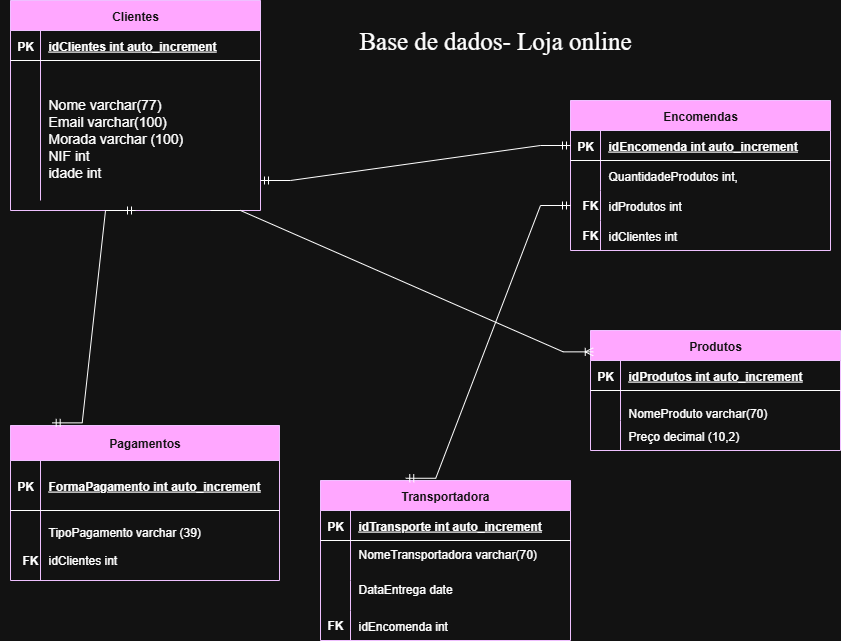

The diagram above was exported from draw.io. Its source (the exported page's mxGraphModel, read from the mxfile embedded in the PNG):
<mxGraphModel dx="716" dy="551" grid="1" gridSize="10" guides="1" tooltips="1" connect="1" arrows="1" fold="1" page="1" pageScale="1" pageWidth="850" pageHeight="1100" math="0" shadow="0" extFonts="Permanent Marker^https://fonts.googleapis.com/css?family=Permanent+Marker">
  <root>
    <mxCell id="0" />
    <mxCell id="1" parent="0" />
    <mxCell id="C-vyLk0tnHw3VtMMgP7b-2" value="Encomendas" style="shape=table;startSize=30;container=1;collapsible=1;childLayout=tableLayout;fixedRows=1;rowLines=0;fontStyle=1;align=center;resizeLast=1;fillColor=#6a00ff;fontColor=#ffffff;strokeColor=#3700CC;" parent="1" vertex="1">
      <mxGeometry x="570" y="110" width="260" height="150" as="geometry" />
    </mxCell>
    <mxCell id="C-vyLk0tnHw3VtMMgP7b-3" value="" style="shape=partialRectangle;collapsible=0;dropTarget=0;pointerEvents=0;fillColor=none;points=[[0,0.5],[1,0.5]];portConstraint=eastwest;top=0;left=0;right=0;bottom=1;" parent="C-vyLk0tnHw3VtMMgP7b-2" vertex="1">
      <mxGeometry y="30" width="260" height="30" as="geometry" />
    </mxCell>
    <mxCell id="C-vyLk0tnHw3VtMMgP7b-4" value="PK" style="shape=partialRectangle;overflow=hidden;connectable=0;fillColor=none;top=0;left=0;bottom=0;right=0;fontStyle=1;" parent="C-vyLk0tnHw3VtMMgP7b-3" vertex="1">
      <mxGeometry width="30" height="30" as="geometry">
        <mxRectangle width="30" height="30" as="alternateBounds" />
      </mxGeometry>
    </mxCell>
    <mxCell id="C-vyLk0tnHw3VtMMgP7b-5" value="idEncomenda int auto_increment" style="shape=partialRectangle;overflow=hidden;connectable=0;fillColor=none;top=0;left=0;bottom=0;right=0;align=left;spacingLeft=6;fontStyle=5;" parent="C-vyLk0tnHw3VtMMgP7b-3" vertex="1">
      <mxGeometry x="30" width="230" height="30" as="geometry">
        <mxRectangle width="230" height="30" as="alternateBounds" />
      </mxGeometry>
    </mxCell>
    <mxCell id="C-vyLk0tnHw3VtMMgP7b-6" value="" style="shape=partialRectangle;collapsible=0;dropTarget=0;pointerEvents=0;fillColor=none;points=[[0,0.5],[1,0.5]];portConstraint=eastwest;top=0;left=0;right=0;bottom=0;" parent="C-vyLk0tnHw3VtMMgP7b-2" vertex="1">
      <mxGeometry y="60" width="260" height="30" as="geometry" />
    </mxCell>
    <mxCell id="C-vyLk0tnHw3VtMMgP7b-7" value="" style="shape=partialRectangle;overflow=hidden;connectable=0;fillColor=none;top=0;left=0;bottom=0;right=0;" parent="C-vyLk0tnHw3VtMMgP7b-6" vertex="1">
      <mxGeometry width="30" height="30" as="geometry">
        <mxRectangle width="30" height="30" as="alternateBounds" />
      </mxGeometry>
    </mxCell>
    <mxCell id="C-vyLk0tnHw3VtMMgP7b-8" value="QuantidadeProdutos int," style="shape=partialRectangle;overflow=hidden;connectable=0;fillColor=none;top=0;left=0;bottom=0;right=0;align=left;spacingLeft=6;" parent="C-vyLk0tnHw3VtMMgP7b-6" vertex="1">
      <mxGeometry x="30" width="230" height="30" as="geometry">
        <mxRectangle width="230" height="30" as="alternateBounds" />
      </mxGeometry>
    </mxCell>
    <mxCell id="C-vyLk0tnHw3VtMMgP7b-9" value="" style="shape=partialRectangle;collapsible=0;dropTarget=0;pointerEvents=0;fillColor=none;points=[[0,0.5],[1,0.5]];portConstraint=eastwest;top=0;left=0;right=0;bottom=0;" parent="C-vyLk0tnHw3VtMMgP7b-2" vertex="1">
      <mxGeometry y="90" width="260" height="30" as="geometry" />
    </mxCell>
    <mxCell id="C-vyLk0tnHw3VtMMgP7b-10" value="" style="shape=partialRectangle;overflow=hidden;connectable=0;fillColor=none;top=0;left=0;bottom=0;right=0;" parent="C-vyLk0tnHw3VtMMgP7b-9" vertex="1">
      <mxGeometry width="30" height="30" as="geometry">
        <mxRectangle width="30" height="30" as="alternateBounds" />
      </mxGeometry>
    </mxCell>
    <mxCell id="C-vyLk0tnHw3VtMMgP7b-11" value="idProdutos int" style="shape=partialRectangle;overflow=hidden;connectable=0;fillColor=none;top=0;left=0;bottom=0;right=0;align=left;spacingLeft=6;" parent="C-vyLk0tnHw3VtMMgP7b-9" vertex="1">
      <mxGeometry x="30" width="230" height="30" as="geometry">
        <mxRectangle width="230" height="30" as="alternateBounds" />
      </mxGeometry>
    </mxCell>
    <mxCell id="s5po_qvCSB3nMq2YXMeD-7" value="" style="shape=partialRectangle;collapsible=0;dropTarget=0;pointerEvents=0;fillColor=none;points=[[0,0.5],[1,0.5]];portConstraint=eastwest;top=0;left=0;right=0;bottom=0;" parent="C-vyLk0tnHw3VtMMgP7b-2" vertex="1">
      <mxGeometry y="120" width="260" height="30" as="geometry" />
    </mxCell>
    <mxCell id="s5po_qvCSB3nMq2YXMeD-8" value="" style="shape=partialRectangle;overflow=hidden;connectable=0;fillColor=none;top=0;left=0;bottom=0;right=0;" parent="s5po_qvCSB3nMq2YXMeD-7" vertex="1">
      <mxGeometry width="30" height="30" as="geometry">
        <mxRectangle width="30" height="30" as="alternateBounds" />
      </mxGeometry>
    </mxCell>
    <mxCell id="s5po_qvCSB3nMq2YXMeD-9" value="idClientes int" style="shape=partialRectangle;overflow=hidden;connectable=0;fillColor=none;top=0;left=0;bottom=0;right=0;align=left;spacingLeft=6;" parent="s5po_qvCSB3nMq2YXMeD-7" vertex="1">
      <mxGeometry x="30" width="230" height="30" as="geometry">
        <mxRectangle width="230" height="30" as="alternateBounds" />
      </mxGeometry>
    </mxCell>
    <mxCell id="C-vyLk0tnHw3VtMMgP7b-23" value="Clientes" style="shape=table;startSize=30;container=1;collapsible=1;childLayout=tableLayout;fixedRows=1;rowLines=0;fontStyle=1;align=center;resizeLast=1;fillColor=#6a00ff;fontColor=#ffffff;strokeColor=#3700CC;" parent="1" vertex="1">
      <mxGeometry x="10" y="10" width="250" height="210" as="geometry" />
    </mxCell>
    <mxCell id="C-vyLk0tnHw3VtMMgP7b-24" value="" style="shape=partialRectangle;collapsible=0;dropTarget=0;pointerEvents=0;fillColor=none;points=[[0,0.5],[1,0.5]];portConstraint=eastwest;top=0;left=0;right=0;bottom=1;" parent="C-vyLk0tnHw3VtMMgP7b-23" vertex="1">
      <mxGeometry y="30" width="250" height="30" as="geometry" />
    </mxCell>
    <mxCell id="C-vyLk0tnHw3VtMMgP7b-25" value="PK" style="shape=partialRectangle;overflow=hidden;connectable=0;fillColor=none;top=0;left=0;bottom=0;right=0;fontStyle=1;" parent="C-vyLk0tnHw3VtMMgP7b-24" vertex="1">
      <mxGeometry width="30" height="30" as="geometry">
        <mxRectangle width="30" height="30" as="alternateBounds" />
      </mxGeometry>
    </mxCell>
    <mxCell id="C-vyLk0tnHw3VtMMgP7b-26" value="idClientes int auto_increment" style="shape=partialRectangle;overflow=hidden;connectable=0;fillColor=none;top=0;left=0;bottom=0;right=0;align=left;spacingLeft=6;fontStyle=5;" parent="C-vyLk0tnHw3VtMMgP7b-24" vertex="1">
      <mxGeometry x="30" width="220" height="30" as="geometry">
        <mxRectangle width="220" height="30" as="alternateBounds" />
      </mxGeometry>
    </mxCell>
    <mxCell id="C-vyLk0tnHw3VtMMgP7b-27" value="" style="shape=partialRectangle;collapsible=0;dropTarget=0;pointerEvents=0;fillColor=none;points=[[0,0.5],[1,0.5]];portConstraint=eastwest;top=0;left=0;right=0;bottom=0;fontSize=15;" parent="C-vyLk0tnHw3VtMMgP7b-23" vertex="1">
      <mxGeometry y="60" width="250" height="140" as="geometry" />
    </mxCell>
    <mxCell id="C-vyLk0tnHw3VtMMgP7b-28" value="" style="shape=partialRectangle;overflow=hidden;connectable=0;fillColor=none;top=0;left=0;bottom=0;right=0;" parent="C-vyLk0tnHw3VtMMgP7b-27" vertex="1">
      <mxGeometry width="30" height="140" as="geometry">
        <mxRectangle width="30" height="140" as="alternateBounds" />
      </mxGeometry>
    </mxCell>
    <mxCell id="C-vyLk0tnHw3VtMMgP7b-29" value="&#10;&#10;Nome varchar(77)&#10;Email varchar(100)&#10;Morada varchar (100)&#10;NIF int&#10;idade int&#10;&#10;&#10;&#10;" style="shape=partialRectangle;overflow=hidden;connectable=0;fillColor=none;top=0;left=0;bottom=0;right=0;align=left;spacingLeft=6;fontSize=14;" parent="C-vyLk0tnHw3VtMMgP7b-27" vertex="1">
      <mxGeometry x="30" width="220" height="140" as="geometry">
        <mxRectangle width="220" height="140" as="alternateBounds" />
      </mxGeometry>
    </mxCell>
    <mxCell id="qVNbaM6mcxiomwcZ1Rdi-1" value="Base de dados- Loja online&lt;div&gt;&lt;br&gt;&lt;/div&gt;" style="text;html=1;align=center;verticalAlign=middle;whiteSpace=wrap;rounded=0;fontSize=25;fontFamily=Mobsters;fontSource=https%3A%2F%2Ffontmeme.com%2Fsopranos-font%2F;" parent="1" vertex="1">
      <mxGeometry x="350" y="50" width="290" height="30" as="geometry" />
    </mxCell>
    <mxCell id="qVNbaM6mcxiomwcZ1Rdi-2" value="Pagamentos" style="shape=table;startSize=35;container=1;collapsible=1;childLayout=tableLayout;fixedRows=1;rowLines=0;fontStyle=1;align=center;resizeLast=1;fillColor=#6a00ff;fontColor=#ffffff;strokeColor=#3700CC;" parent="1" vertex="1">
      <mxGeometry x="10" y="435" width="269" height="155" as="geometry" />
    </mxCell>
    <mxCell id="qVNbaM6mcxiomwcZ1Rdi-3" value="" style="shape=partialRectangle;collapsible=0;dropTarget=0;pointerEvents=0;fillColor=none;points=[[0,0.5],[1,0.5]];portConstraint=eastwest;top=0;left=0;right=0;bottom=1;" parent="qVNbaM6mcxiomwcZ1Rdi-2" vertex="1">
      <mxGeometry y="35" width="269" height="50" as="geometry" />
    </mxCell>
    <mxCell id="qVNbaM6mcxiomwcZ1Rdi-4" value="PK" style="shape=partialRectangle;overflow=hidden;connectable=0;fillColor=none;top=0;left=0;bottom=0;right=0;fontStyle=1;" parent="qVNbaM6mcxiomwcZ1Rdi-3" vertex="1">
      <mxGeometry width="30" height="50" as="geometry">
        <mxRectangle width="30" height="50" as="alternateBounds" />
      </mxGeometry>
    </mxCell>
    <mxCell id="qVNbaM6mcxiomwcZ1Rdi-5" value="FormaPagamento int auto_increment" style="shape=partialRectangle;overflow=hidden;connectable=0;fillColor=none;top=0;left=0;bottom=0;right=0;align=left;spacingLeft=6;fontStyle=5;" parent="qVNbaM6mcxiomwcZ1Rdi-3" vertex="1">
      <mxGeometry x="30" width="239" height="50" as="geometry">
        <mxRectangle width="239" height="50" as="alternateBounds" />
      </mxGeometry>
    </mxCell>
    <mxCell id="qVNbaM6mcxiomwcZ1Rdi-6" value="" style="shape=partialRectangle;collapsible=0;dropTarget=0;pointerEvents=0;fillColor=none;points=[[0,0.5],[1,0.5]];portConstraint=eastwest;top=0;left=0;right=0;bottom=0;" parent="qVNbaM6mcxiomwcZ1Rdi-2" vertex="1">
      <mxGeometry y="85" width="269" height="70" as="geometry" />
    </mxCell>
    <mxCell id="qVNbaM6mcxiomwcZ1Rdi-7" value="" style="shape=partialRectangle;overflow=hidden;connectable=0;fillColor=none;top=0;left=0;bottom=0;right=0;" parent="qVNbaM6mcxiomwcZ1Rdi-6" vertex="1">
      <mxGeometry width="30" height="70" as="geometry">
        <mxRectangle width="30" height="70" as="alternateBounds" />
      </mxGeometry>
    </mxCell>
    <mxCell id="qVNbaM6mcxiomwcZ1Rdi-8" value="TipoPagamento varchar (39)&#10;&#10;idClientes int" style="shape=partialRectangle;overflow=hidden;connectable=0;fillColor=none;top=0;left=0;bottom=0;right=0;align=left;spacingLeft=6;" parent="qVNbaM6mcxiomwcZ1Rdi-6" vertex="1">
      <mxGeometry x="30" width="239" height="70" as="geometry">
        <mxRectangle width="239" height="70" as="alternateBounds" />
      </mxGeometry>
    </mxCell>
    <mxCell id="qVNbaM6mcxiomwcZ1Rdi-9" value="Produtos" style="shape=table;startSize=30;container=1;collapsible=1;childLayout=tableLayout;fixedRows=1;rowLines=0;fontStyle=1;align=center;resizeLast=1;fillColor=#6a00ff;fontColor=#ffffff;strokeColor=#3700CC;" parent="1" vertex="1">
      <mxGeometry x="590" y="340" width="250" height="120" as="geometry" />
    </mxCell>
    <mxCell id="qVNbaM6mcxiomwcZ1Rdi-10" value="" style="shape=partialRectangle;collapsible=0;dropTarget=0;pointerEvents=0;fillColor=none;points=[[0,0.5],[1,0.5]];portConstraint=eastwest;top=0;left=0;right=0;bottom=1;" parent="qVNbaM6mcxiomwcZ1Rdi-9" vertex="1">
      <mxGeometry y="30" width="250" height="30" as="geometry" />
    </mxCell>
    <mxCell id="qVNbaM6mcxiomwcZ1Rdi-11" value="PK" style="shape=partialRectangle;overflow=hidden;connectable=0;fillColor=none;top=0;left=0;bottom=0;right=0;fontStyle=1;" parent="qVNbaM6mcxiomwcZ1Rdi-10" vertex="1">
      <mxGeometry width="30" height="30" as="geometry">
        <mxRectangle width="30" height="30" as="alternateBounds" />
      </mxGeometry>
    </mxCell>
    <mxCell id="qVNbaM6mcxiomwcZ1Rdi-12" value="idProdutos int auto_increment" style="shape=partialRectangle;overflow=hidden;connectable=0;fillColor=none;top=0;left=0;bottom=0;right=0;align=left;spacingLeft=6;fontStyle=5;" parent="qVNbaM6mcxiomwcZ1Rdi-10" vertex="1">
      <mxGeometry x="30" width="220" height="30" as="geometry">
        <mxRectangle width="220" height="30" as="alternateBounds" />
      </mxGeometry>
    </mxCell>
    <mxCell id="qVNbaM6mcxiomwcZ1Rdi-13" value="" style="shape=partialRectangle;collapsible=0;dropTarget=0;pointerEvents=0;fillColor=none;points=[[0,0.5],[1,0.5]];portConstraint=eastwest;top=0;left=0;right=0;bottom=0;" parent="qVNbaM6mcxiomwcZ1Rdi-9" vertex="1">
      <mxGeometry y="60" width="250" height="30" as="geometry" />
    </mxCell>
    <mxCell id="qVNbaM6mcxiomwcZ1Rdi-14" value="" style="shape=partialRectangle;overflow=hidden;connectable=0;fillColor=none;top=0;left=0;bottom=0;right=0;" parent="qVNbaM6mcxiomwcZ1Rdi-13" vertex="1">
      <mxGeometry width="30" height="30" as="geometry">
        <mxRectangle width="30" height="30" as="alternateBounds" />
      </mxGeometry>
    </mxCell>
    <mxCell id="qVNbaM6mcxiomwcZ1Rdi-15" value="&#10;NomeProduto varchar(70)&#10;" style="shape=partialRectangle;overflow=hidden;connectable=0;fillColor=none;top=0;left=0;bottom=0;right=0;align=left;spacingLeft=6;" parent="qVNbaM6mcxiomwcZ1Rdi-13" vertex="1">
      <mxGeometry x="30" width="220" height="30" as="geometry">
        <mxRectangle width="220" height="30" as="alternateBounds" />
      </mxGeometry>
    </mxCell>
    <mxCell id="GD83g-40bueNBaV3SWux-8" value="" style="shape=partialRectangle;collapsible=0;dropTarget=0;pointerEvents=0;fillColor=none;points=[[0,0.5],[1,0.5]];portConstraint=eastwest;top=0;left=0;right=0;bottom=0;" vertex="1" parent="qVNbaM6mcxiomwcZ1Rdi-9">
      <mxGeometry y="90" width="250" height="30" as="geometry" />
    </mxCell>
    <mxCell id="GD83g-40bueNBaV3SWux-9" value="" style="shape=partialRectangle;overflow=hidden;connectable=0;fillColor=none;top=0;left=0;bottom=0;right=0;" vertex="1" parent="GD83g-40bueNBaV3SWux-8">
      <mxGeometry width="30" height="30" as="geometry">
        <mxRectangle width="30" height="30" as="alternateBounds" />
      </mxGeometry>
    </mxCell>
    <mxCell id="GD83g-40bueNBaV3SWux-10" value="Preço decimal (10,2)" style="shape=partialRectangle;overflow=hidden;connectable=0;fillColor=none;top=0;left=0;bottom=0;right=0;align=left;spacingLeft=6;" vertex="1" parent="GD83g-40bueNBaV3SWux-8">
      <mxGeometry x="30" width="220" height="30" as="geometry">
        <mxRectangle width="220" height="30" as="alternateBounds" />
      </mxGeometry>
    </mxCell>
    <mxCell id="C-vyLk0tnHw3VtMMgP7b-13" value="Transportadora" style="shape=table;startSize=30;container=1;collapsible=1;childLayout=tableLayout;fixedRows=1;rowLines=0;fontStyle=1;align=center;resizeLast=1;fillColor=#6a00ff;fontColor=#ffffff;strokeColor=#3700CC;" parent="1" vertex="1">
      <mxGeometry x="320" y="490" width="250" height="160" as="geometry" />
    </mxCell>
    <mxCell id="C-vyLk0tnHw3VtMMgP7b-14" value="" style="shape=partialRectangle;collapsible=0;dropTarget=0;pointerEvents=0;fillColor=none;points=[[0,0.5],[1,0.5]];portConstraint=eastwest;top=0;left=0;right=0;bottom=1;" parent="C-vyLk0tnHw3VtMMgP7b-13" vertex="1">
      <mxGeometry y="30" width="250" height="30" as="geometry" />
    </mxCell>
    <mxCell id="C-vyLk0tnHw3VtMMgP7b-15" value="PK" style="shape=partialRectangle;overflow=hidden;connectable=0;fillColor=none;top=0;left=0;bottom=0;right=0;fontStyle=1;" parent="C-vyLk0tnHw3VtMMgP7b-14" vertex="1">
      <mxGeometry width="30" height="30" as="geometry">
        <mxRectangle width="30" height="30" as="alternateBounds" />
      </mxGeometry>
    </mxCell>
    <mxCell id="C-vyLk0tnHw3VtMMgP7b-16" value="idTransporte int auto_increment" style="shape=partialRectangle;overflow=hidden;connectable=0;fillColor=none;top=0;left=0;bottom=0;right=0;align=left;spacingLeft=6;fontStyle=5;" parent="C-vyLk0tnHw3VtMMgP7b-14" vertex="1">
      <mxGeometry x="30" width="220" height="30" as="geometry">
        <mxRectangle width="220" height="30" as="alternateBounds" />
      </mxGeometry>
    </mxCell>
    <mxCell id="C-vyLk0tnHw3VtMMgP7b-17" value="" style="shape=partialRectangle;collapsible=0;dropTarget=0;pointerEvents=0;fillColor=none;points=[[0,0.5],[1,0.5]];portConstraint=eastwest;top=0;left=0;right=0;bottom=0;" parent="C-vyLk0tnHw3VtMMgP7b-13" vertex="1">
      <mxGeometry y="60" width="250" height="40" as="geometry" />
    </mxCell>
    <mxCell id="C-vyLk0tnHw3VtMMgP7b-18" value="" style="shape=partialRectangle;overflow=hidden;connectable=0;fillColor=none;top=0;left=0;bottom=0;right=0;" parent="C-vyLk0tnHw3VtMMgP7b-17" vertex="1">
      <mxGeometry width="30" height="40" as="geometry">
        <mxRectangle width="30" height="40" as="alternateBounds" />
      </mxGeometry>
    </mxCell>
    <mxCell id="C-vyLk0tnHw3VtMMgP7b-19" value="NomeTransportadora varchar(70)&#10;" style="shape=partialRectangle;overflow=hidden;connectable=0;fillColor=none;top=0;left=0;bottom=0;right=0;align=left;spacingLeft=6;" parent="C-vyLk0tnHw3VtMMgP7b-17" vertex="1">
      <mxGeometry x="30" width="220" height="40" as="geometry">
        <mxRectangle width="220" height="40" as="alternateBounds" />
      </mxGeometry>
    </mxCell>
    <mxCell id="C-vyLk0tnHw3VtMMgP7b-20" value="" style="shape=partialRectangle;collapsible=0;dropTarget=0;pointerEvents=0;fillColor=none;points=[[0,0.5],[1,0.5]];portConstraint=eastwest;top=0;left=0;right=0;bottom=0;" parent="C-vyLk0tnHw3VtMMgP7b-13" vertex="1">
      <mxGeometry y="100" width="250" height="30" as="geometry" />
    </mxCell>
    <mxCell id="C-vyLk0tnHw3VtMMgP7b-21" value="" style="shape=partialRectangle;overflow=hidden;connectable=0;fillColor=none;top=0;left=0;bottom=0;right=0;" parent="C-vyLk0tnHw3VtMMgP7b-20" vertex="1">
      <mxGeometry width="30" height="30" as="geometry">
        <mxRectangle width="30" height="30" as="alternateBounds" />
      </mxGeometry>
    </mxCell>
    <mxCell id="C-vyLk0tnHw3VtMMgP7b-22" value="DataEntrega date&#10;&#10;" style="shape=partialRectangle;overflow=hidden;connectable=0;fillColor=none;top=0;left=0;bottom=0;right=0;align=left;spacingLeft=6;" parent="C-vyLk0tnHw3VtMMgP7b-20" vertex="1">
      <mxGeometry x="30" width="220" height="30" as="geometry">
        <mxRectangle width="220" height="30" as="alternateBounds" />
      </mxGeometry>
    </mxCell>
    <mxCell id="s5po_qvCSB3nMq2YXMeD-3" value="" style="shape=partialRectangle;collapsible=0;dropTarget=0;pointerEvents=0;fillColor=none;points=[[0,0.5],[1,0.5]];portConstraint=eastwest;top=0;left=0;right=0;bottom=0;" parent="C-vyLk0tnHw3VtMMgP7b-13" vertex="1">
      <mxGeometry y="130" width="250" height="30" as="geometry" />
    </mxCell>
    <mxCell id="s5po_qvCSB3nMq2YXMeD-4" value="" style="shape=partialRectangle;overflow=hidden;connectable=0;fillColor=none;top=0;left=0;bottom=0;right=0;" parent="s5po_qvCSB3nMq2YXMeD-3" vertex="1">
      <mxGeometry width="30" height="30" as="geometry">
        <mxRectangle width="30" height="30" as="alternateBounds" />
      </mxGeometry>
    </mxCell>
    <mxCell id="s5po_qvCSB3nMq2YXMeD-5" value="idEncomenda int" style="shape=partialRectangle;overflow=hidden;connectable=0;fillColor=none;top=0;left=0;bottom=0;right=0;align=left;spacingLeft=6;" parent="s5po_qvCSB3nMq2YXMeD-3" vertex="1">
      <mxGeometry x="30" width="220" height="30" as="geometry">
        <mxRectangle width="220" height="30" as="alternateBounds" />
      </mxGeometry>
    </mxCell>
    <mxCell id="GD83g-40bueNBaV3SWux-12" value="" style="edgeStyle=entityRelationEdgeStyle;fontSize=12;html=1;endArrow=ERmandOne;startArrow=ERmandOne;rounded=0;exitX=0.155;exitY=-0.017;exitDx=0;exitDy=0;exitPerimeter=0;entryX=0.5;entryY=1;entryDx=0;entryDy=0;" edge="1" parent="1" source="qVNbaM6mcxiomwcZ1Rdi-2" target="C-vyLk0tnHw3VtMMgP7b-23">
      <mxGeometry width="100" height="100" relative="1" as="geometry">
        <mxPoint x="70" y="400" as="sourcePoint" />
        <mxPoint x="240" y="220" as="targetPoint" />
      </mxGeometry>
    </mxCell>
    <mxCell id="GD83g-40bueNBaV3SWux-13" value="" style="edgeStyle=entityRelationEdgeStyle;fontSize=12;html=1;endArrow=ERmandOne;startArrow=ERmandOne;rounded=0;entryX=0;entryY=0.5;entryDx=0;entryDy=0;" edge="1" parent="1" target="C-vyLk0tnHw3VtMMgP7b-3">
      <mxGeometry width="100" height="100" relative="1" as="geometry">
        <mxPoint x="260" y="190" as="sourcePoint" />
        <mxPoint x="360" y="90" as="targetPoint" />
      </mxGeometry>
    </mxCell>
    <mxCell id="GD83g-40bueNBaV3SWux-15" value="" style="edgeStyle=entityRelationEdgeStyle;fontSize=12;html=1;endArrow=ERoneToMany;rounded=0;entryX=0.011;entryY=0.178;entryDx=0;entryDy=0;entryPerimeter=0;" edge="1" parent="1" target="qVNbaM6mcxiomwcZ1Rdi-9">
      <mxGeometry width="100" height="100" relative="1" as="geometry">
        <mxPoint x="210" y="220" as="sourcePoint" />
        <mxPoint x="310" y="120" as="targetPoint" />
      </mxGeometry>
    </mxCell>
    <mxCell id="GD83g-40bueNBaV3SWux-16" value="" style="edgeStyle=entityRelationEdgeStyle;fontSize=12;html=1;endArrow=ERmandOne;startArrow=ERmandOne;rounded=0;exitX=0.341;exitY=-0.014;exitDx=0;exitDy=0;exitPerimeter=0;entryX=0;entryY=0.5;entryDx=0;entryDy=0;" edge="1" parent="1" source="C-vyLk0tnHw3VtMMgP7b-13" target="C-vyLk0tnHw3VtMMgP7b-9">
      <mxGeometry width="100" height="100" relative="1" as="geometry">
        <mxPoint x="470" y="320" as="sourcePoint" />
        <mxPoint x="570" y="220" as="targetPoint" />
      </mxGeometry>
    </mxCell>
    <mxCell id="GD83g-40bueNBaV3SWux-17" value="&lt;b&gt;FK&lt;/b&gt;" style="text;html=1;align=center;verticalAlign=middle;whiteSpace=wrap;rounded=0;" vertex="1" parent="1">
      <mxGeometry x="560" y="230" width="60" height="30" as="geometry" />
    </mxCell>
    <mxCell id="GD83g-40bueNBaV3SWux-18" value="&lt;b&gt;FK&lt;/b&gt;" style="text;html=1;align=center;verticalAlign=middle;whiteSpace=wrap;rounded=0;movable=1;resizable=1;rotatable=1;deletable=1;editable=1;locked=0;connectable=1;" vertex="1" parent="1">
      <mxGeometry x="560" y="200" width="60" height="30" as="geometry" />
    </mxCell>
    <mxCell id="GD83g-40bueNBaV3SWux-19" value="&lt;b&gt;FK&lt;/b&gt;" style="text;html=1;align=center;verticalAlign=middle;whiteSpace=wrap;rounded=0;" vertex="1" parent="1">
      <mxGeometry y="555" width="60" height="30" as="geometry" />
    </mxCell>
    <mxCell id="GD83g-40bueNBaV3SWux-20" value="&lt;b&gt;FK&lt;/b&gt;" style="text;html=1;align=center;verticalAlign=middle;whiteSpace=wrap;rounded=0;" vertex="1" parent="1">
      <mxGeometry x="305" y="620" width="60" height="30" as="geometry" />
    </mxCell>
  </root>
</mxGraphModel>